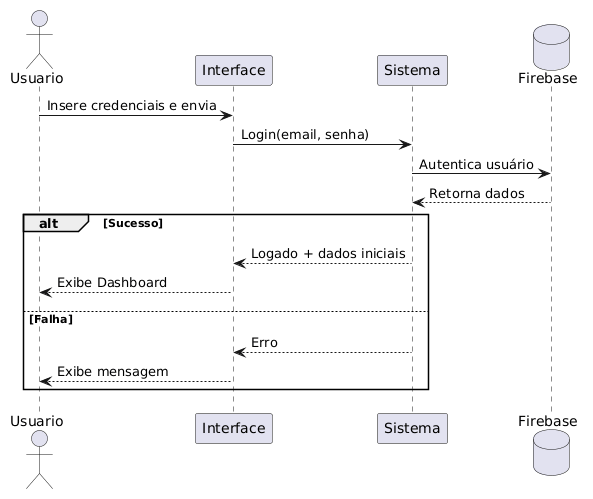

The diagram above was rendered by PlantUML. Its source (embedded in the PNG):
@startuml
actor Usuario
participant "Interface" as UI
participant "Sistema" as Sistema
database "Firebase" as DB

Usuario -> UI: Insere credenciais e envia
UI -> Sistema: Login(email, senha)
Sistema -> DB: Autentica usuário
DB --> Sistema: Retorna dados
alt Sucesso
  Sistema --> UI: Logado + dados iniciais
  UI --> Usuario: Exibe Dashboard
else Falha
  Sistema --> UI: Erro
  UI --> Usuario: Exibe mensagem
end
@enduml